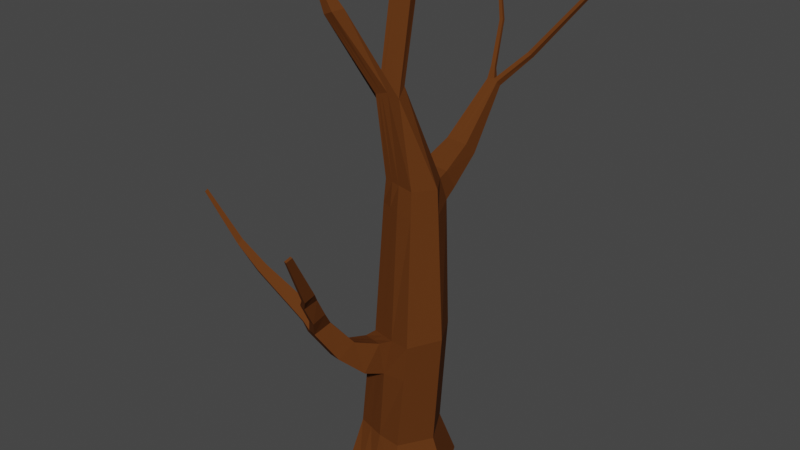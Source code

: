 # Source: Wood2.blend  (saved by Blender 2.92.15; exported with 4.5.12 LTS)
import bpy
from mathutils import Matrix  # noqa: F401  (used for matrix-valued properties, if any)

bpy.ops.wm.read_factory_settings(use_empty=True)
scene = bpy.context.scene
scene.name = 'Scene'

# ---- collections
col_collection = bpy.data.collections.new('Collection'); scene.collection.children.link(col_collection)

# ---- materials (node trees are filled in below, after node groups)
mat_wood2_mat = bpy.data.materials.new('Wood2_Mat')
mat_wood2_mat.use_transparent_shadow = False

# ---- material node trees
mat_wood2_mat.use_nodes = True; mat_wood2_mat.node_tree.nodes.clear()
_N = mat_wood2_mat.node_tree.nodes; _L = mat_wood2_mat.node_tree.links
n0 = _N.new('ShaderNodeBsdfPrincipled'); n0.name = 'Principled BSDF'; n0.location = (10, 300)
n0.distribution = 'GGX'
n0.subsurface_method = 'BURLEY'
n0.inputs[0].default_value = (0.11, 0.03414, 0.00693, 1.0)
n0.inputs[2].default_value = 0.9
n0.inputs[3].default_value = 1.45
n0.inputs[13].default_value = 0.1
n0.inputs[27].default_value = (0.0, 0.0, 0.0, 1.0)
n0.inputs[28].default_value = 1.0
n1 = _N.new('ShaderNodeOutputMaterial'); n1.name = 'Material Output'; n1.location = (300, 300)
_L.new(n0.outputs[0], n1.inputs[0])
n1.is_active_output = True

# ---- world
world_world = bpy.data.worlds.new('World'); scene.world = world_world
world_world.use_nodes = True; world_world.node_tree.nodes.clear()
_N = world_world.node_tree.nodes; _L = world_world.node_tree.links
n0 = _N.new('ShaderNodeOutputWorld'); n0.name = 'World Output'; n0.location = (300, 300)
n1 = _N.new('ShaderNodeBackground'); n1.name = 'Background'; n1.location = (10, 300)
n1.inputs[0].default_value = (0.05088, 0.05088, 0.05088, 1.0)
_L.new(n1.outputs[0], n0.inputs[0])
n0.is_active_output = True
world_world.color = (0.05088, 0.05088, 0.05088)
world_world.use_sun_shadow = False
world_world.sun_shadow_jitter_overblur = 0.0

# ---- meshes
me_cube_001 = bpy.data.meshes.new('Cube.001')
me_cube_001.from_pydata([(-0.6675, -1.0, -1.0), (-0.5811, -0.5754, 0.05464), (-0.6675, 1.0, -1.0), (-0.469, 0.706, 0.05464), (0.6675, -1.0, -1.0), (0.469, -0.706, -0.03928), (0.6675, 1.0, -1.0), (0.469, 0.706, -0.03928), (-1.206, 0.0, -1.0), (-0.8473, -1.14e-08, 0.09253), (1.206, 0.0, -1.0), (0.8473, 1.14e-08, -0.07717), (-0.5524, 5.051e-09, 2.314), (-0.2008, 0.6536, 2.332), (0.6709, 0.6536, 2.377), (1.022, -5.051e-09, 2.395), (0.6709, -0.6536, 2.377), (-0.3049, -0.4587, 2.318), (-0.4787, 0.2729, 5.634), (-0.2279, 0.6383, 5.578), (0.3938, 0.6716, 5.479), (0.6446, 0.2729, 5.447), (0.3938, -0.1956, 5.489), (-0.2279, -0.1956, 5.592), (-0.4346, -0.1698, 7.09), (-0.3258, 0.1293, 7.296), (-0.0808, 0.1717, 7.361), (0.00801, -0.09312, 7.208), (-0.04657, -0.3512, 7.39), (-0.2915, -0.3936, 7.324), (-0.7059, -0.7295, 8.897), (-0.7777, -0.967, 8.871), (-0.976, -0.9573, 8.79), (-1.064, -0.7118, 8.75), (-1.225, -0.7731, 9.41), (-1.25, -0.8577, 9.401), (-1.321, -0.8542, 9.372), (-1.352, -0.7668, 9.358), (-0.8535, 0.6656, 8.819), (-0.7275, 0.943, 8.782), (-0.4748, 0.9854, 8.842), (-0.3969, 0.7421, 8.927), (-1.447, 1.278, 9.359), (-1.373, 1.44, 9.338), (-1.225, 1.465, 9.373), (-1.18, 1.322, 9.423), (-0.3355, -0.1419, 5.044), (-0.4911, 0.227, 5.076), (0.7081, 0.227, 4.934), (0.4404, -0.2726, 4.966), (-0.2234, 0.8005, 5.054), (0.4404, 0.8258, 4.98), (-0.1874, 0.8763, 5.602), (0.3543, 0.9213, 5.524), (0.3949, 1.137, 5.123), (-0.1834, 1.103, 5.182), (-0.1306, 1.558, 5.893), (0.296, 1.608, 5.843), (0.328, 1.854, 5.581), (-0.1275, 1.815, 5.619), (-0.02921, 2.707, 6.827), (0.1792, 2.752, 6.792), (0.1916, 2.848, 6.69), (-0.02759, 2.84, 6.685), (0.0, 1.0, -1.0), (0.0, 0.706, 0.007677), (0.0, -1.0, -1.0), (0.0, -0.706, 0.007677), (0.0, 0.0, -1.0), (0.235, 0.6536, 2.355), (0.2391, -0.6019, 2.355), (0.08294, 0.655, 5.529), (0.08294, -0.1956, 5.54), (-0.2033, 0.1505, 7.328), (-0.1691, -0.3724, 7.357), (-0.2173, -0.1298, 7.161), (-0.8768, -0.9622, 8.831), (-0.8851, -0.7207, 8.823), (-1.286, -0.8559, 9.386), (-1.289, -0.7699, 9.384), (-0.6011, 0.9642, 8.812), (-0.6252, 0.7039, 8.873), (-1.299, 1.452, 9.355), (-1.313, 1.3, 9.391), (0.1085, 0.8131, 5.017), (0.1085, -0.2726, 5.005), (0.08345, 0.8988, 5.563), (0.1057, 1.12, 5.152), (0.08269, 1.583, 5.868), (0.1002, 1.835, 5.6), (0.09659, 2.772, 6.841), (0.1034, 2.87, 6.737), (0.5297, 3.287, 7.349), (0.5982, 3.281, 7.305), (0.6085, 3.377, 7.242), (0.5354, 3.386, 7.284), (1.308, 3.988, 8.484), (1.364, 3.989, 8.448), (1.372, 4.075, 8.412), (1.313, 4.076, 8.447), (1.774, 4.283, 9.224), (1.815, 4.284, 9.197), (1.821, 4.348, 9.17), (1.777, 4.348, 9.196), (-0.128, 2.962, 7.006), (-0.1363, 3.038, 6.926), (-0.05544, 2.998, 7.005), (-0.0583, 3.054, 6.946), (-0.4874, 3.717, 7.722), (-0.4945, 3.807, 7.69), (-0.4243, 3.745, 7.736), (-0.4268, 3.812, 7.712), (-0.8675, 4.096, 8.798), (-0.8723, 4.157, 8.776), (-0.8251, 4.116, 8.808), (-0.8268, 4.16, 8.791), (-0.4031, -0.5896, 1.599), (-0.6472, -2.368e-10, 1.6), (-0.287, 0.6705, 1.6), (0.606, -0.6705, 1.6), (0.606, 0.6705, 1.6), (0.9662, 2.368e-10, 1.601), (0.1595, 0.6705, 1.6), (0.1512, -0.7367, 1.614), (-0.4674, -1.003, 1.732), (-0.3501, -0.6953, 2.297), (0.1253, -0.8374, 2.362), (0.01612, -1.156, 1.779), (-0.5595, -1.505, 2.166), (-0.4475, -1.172, 2.43), (-0.1346, -1.269, 2.502), (-0.2422, -1.613, 2.231), (-0.7833, -1.883, 2.795), (-0.6709, -1.561, 2.95), (-0.4058, -1.641, 3.026), (-0.515, -1.974, 2.865), (-0.3338, 1.0, -1.0), (-0.2906, -0.6407, 0.03116), (-0.603, 0.0, -1.0), (-0.03288, -0.5303, 2.337), (-0.07249, -0.1956, 5.566), (-0.2303, -0.383, 7.341), (-0.9264, -0.9597, 8.81), (-1.303, -0.855, 9.379), (-0.1135, -0.2073, 5.025), (-0.2345, 0.706, 0.03116), (-0.3338, -1.0, -1.0), (0.01711, 0.6536, 2.343), (-0.07249, 0.6466, 5.553), (-0.2645, 0.1399, 7.312), (-0.375, -0.1571, 7.119), (-0.9747, -0.7162, 8.787), (-1.321, -0.7684, 9.371), (-0.6643, 0.9536, 8.797), (-0.7394, 0.6848, 8.846), (-1.336, 1.446, 9.346), (-1.38, 1.289, 9.375), (-0.05743, 0.8068, 5.036), (-0.05198, 0.8876, 5.583), (-0.03886, 1.111, 5.167), (-0.02397, 1.57, 5.881), (-0.01364, 1.825, 5.61), (0.03369, 2.74, 6.834), (0.0379, 2.855, 6.711), (-0.09174, 2.98, 7.006), (-0.09729, 3.046, 6.936), (-0.4558, 3.731, 7.729), (-0.4607, 3.81, 7.701), (-0.8463, 4.106, 8.803), (-0.8495, 4.159, 8.784), (-0.1259, -0.6632, 1.607), (-0.06376, 0.6705, 1.6), (-0.1124, -0.7664, 2.33), (-0.2256, -1.08, 1.756), (-0.2911, -1.22, 2.466), (-0.4008, -1.559, 2.199), (-0.5383, -1.648, 3.083), (-0.6492, -1.976, 2.924), (-0.9239, -1.865, 2.949), (-0.8361, -1.612, 3.132), (-0.7212, -1.703, 3.234), (-0.8075, -1.961, 3.047), (-1.824, -2.117, 3.84), (-1.769, -1.959, 3.928), (-1.702, -2.006, 3.992), (-1.756, -2.167, 3.903), (-2.284, -2.173, 4.298), (-2.25, -2.077, 4.383), (-2.203, -2.117, 4.422), (-2.236, -2.216, 4.335), (-2.861, -2.391, 5.32), (-2.842, -2.339, 5.366), (-2.817, -2.36, 5.386), (-2.835, -2.413, 5.34), (-0.3426, -2.168, 3.258), (-0.2708, -1.914, 3.392), (-0.3802, -1.911, 3.411), (-0.4533, -2.161, 3.279), (-0.2831, -2.443, 3.742), (-0.1952, -2.19, 3.857), (-0.289, -2.2, 3.912), (-0.378, -2.449, 3.799), (-0.1215, -2.582, 3.995), (-0.06154, -2.377, 4.102), (-0.149, -2.376, 4.121), (-0.21, -2.578, 4.016), (0.1127, -3.211, 5.175), (0.1476, -3.091, 5.238), (0.09665, -3.091, 5.249), (0.06114, -3.208, 5.187)], [], [(8, 9, 3, 2), (64, 65, 7, 6), (10, 11, 5, 4), (146, 137, 1, 0), (68, 10, 4, 66), (118, 117, 12, 13), (117, 116, 17, 12), (64, 6, 10, 68), (6, 7, 11, 10), (0, 1, 9, 8), (49, 48, 21, 22), (47, 46, 23, 18), (123, 119, 16, 70), (171, 118, 13, 147), (119, 121, 15, 16), (121, 120, 14, 15), (148, 19, 25, 149), (72, 22, 28, 74), (50, 47, 18, 19), (48, 51, 20, 21), (85, 49, 22, 72), (71, 20, 53, 86), (28, 27, 30, 31), (25, 24, 38, 39), (18, 23, 29, 24), (22, 21, 27, 28), (19, 18, 24, 25), (21, 20, 26, 27), (76, 31, 35, 78), (74, 28, 31, 76), (150, 24, 33, 151), (24, 29, 32, 33), (152, 37, 36, 143), (33, 32, 36, 37), (31, 30, 34, 35), (151, 33, 37, 152), (81, 41, 45, 83), (27, 26, 40, 41), (149, 25, 39, 153), (75, 27, 41, 81), (155, 43, 42, 156), (153, 39, 43, 155), (41, 40, 44, 45), (39, 38, 42, 43), (147, 13, 50, 157), (70, 16, 49, 85), (15, 14, 51, 48), (13, 12, 47, 50), (12, 17, 46, 47), (16, 15, 48, 49), (53, 54, 58, 57), (20, 51, 54, 53), (157, 50, 55, 159), (50, 19, 52, 55), (59, 56, 60, 63), (55, 52, 56, 59), (86, 53, 57, 88), (159, 55, 59, 161), (90, 91, 107, 106), (88, 57, 61, 90), (161, 59, 63, 163), (57, 58, 62, 61), (58, 89, 91, 62), (160, 88, 90, 162), (91, 90, 92, 95), (54, 87, 89, 58), (158, 86, 88, 160), (51, 84, 87, 54), (139, 70, 85, 144), (14, 69, 84, 51), (40, 80, 82, 44), (44, 82, 83, 45), (150, 75, 81, 154), (26, 73, 80, 40), (154, 81, 83, 156), (30, 77, 79, 34), (34, 79, 78, 35), (27, 75, 77, 30), (141, 74, 76, 142), (142, 76, 78, 143), (148, 71, 86, 158), (144, 85, 72, 140), (140, 72, 74, 141), (20, 71, 73, 26), (120, 122, 69, 14), (17, 116, 124, 125), (136, 64, 68, 138), (138, 68, 66, 146), (4, 5, 67, 66), (136, 145, 65, 64), (95, 92, 96, 99), (62, 91, 95, 94), (61, 62, 94, 93), (90, 61, 93, 92), (97, 98, 102, 101), (93, 94, 98, 97), (94, 95, 99, 98), (92, 93, 97, 96), (102, 103, 100, 101), (98, 99, 103, 102), (96, 97, 101, 100), (99, 96, 100, 103), (106, 107, 111, 110), (162, 90, 106, 164), (63, 60, 104, 105), (163, 63, 105, 165), (167, 109, 113, 169), (164, 106, 110, 166), (165, 105, 109, 167), (105, 104, 108, 109), (169, 113, 112, 168), (109, 108, 112, 113), (110, 111, 115, 114), (166, 110, 114, 168), (137, 67, 123, 170), (7, 65, 122, 120), (11, 7, 120, 121), (5, 11, 121, 119), (145, 3, 118, 171), (67, 5, 119, 123), (9, 1, 116, 117), (3, 9, 117, 118), (125, 124, 128, 129), (170, 123, 127, 173), (139, 17, 125, 172), (123, 70, 126, 127), (175, 131, 135, 177), (173, 127, 131, 175), (172, 125, 129, 174), (127, 126, 130, 131), (134, 176, 196, 195), (174, 129, 133, 176), (131, 130, 134, 135), (129, 128, 132, 133), (130, 174, 176, 134), (133, 132, 178, 179), (126, 172, 174, 130), (124, 173, 175, 128), (128, 175, 177, 132), (70, 139, 172, 126), (116, 170, 173, 124), (65, 145, 171, 122), (1, 137, 170, 116), (108, 166, 168, 112), (115, 169, 168, 114), (107, 165, 167, 111), (104, 164, 166, 108), (111, 167, 169, 115), (91, 163, 165, 107), (60, 162, 164, 104), (2, 3, 145, 136), (8, 138, 146, 0), (2, 136, 138, 8), (23, 140, 141, 29), (46, 144, 140, 23), (19, 148, 158, 52), (32, 142, 143, 36), (29, 141, 142, 32), (38, 154, 156, 42), (24, 150, 154, 38), (17, 139, 144, 46), (52, 158, 160, 56), (56, 160, 162, 60), (89, 161, 163, 91), (87, 159, 161, 89), (84, 157, 159, 87), (69, 147, 157, 84), (80, 153, 155, 82), (82, 155, 156, 83), (73, 149, 153, 80), (77, 151, 152, 79), (79, 152, 143, 78), (75, 150, 151, 77), (71, 148, 149, 73), (122, 171, 147, 69), (66, 67, 137, 146), (178, 181, 185, 182), (177, 176, 180, 181), (132, 177, 181, 178), (176, 133, 179, 180), (185, 184, 188, 189), (179, 178, 182, 183), (181, 180, 184, 185), (180, 179, 183, 184), (186, 189, 193, 190), (184, 183, 187, 188), (182, 185, 189, 186), (183, 182, 186, 187), (190, 193, 192, 191), (187, 186, 190, 191), (189, 188, 192, 193), (188, 187, 191, 192), (196, 197, 201, 200), (135, 134, 195, 194), (176, 177, 197, 196), (177, 135, 194, 197), (201, 198, 202, 205), (195, 196, 200, 199), (197, 194, 198, 201), (194, 195, 199, 198), (204, 205, 209, 208), (198, 199, 203, 202), (200, 201, 205, 204), (199, 200, 204, 203), (209, 206, 207, 208), (203, 204, 208, 207), (205, 202, 206, 209), (202, 203, 207, 206)])
_uv = me_cube_001.uv_layers.new(name='UVMap')
_uv.uv.foreach_set('vector', [0.375, 0.125, 0.625, 0.125, 0.625, 0.25, 0.375, 0.25, 0.375, 0.375, 0.625, 0.375, 0.625, 0.5, 0.375, 0.5, 0.375, 0.625, 0.625, 0.625, 0.625, 0.75, 0.375, 0.75, 0.375, 0.9375, 0.625, 0.9375, 0.625, 1.0, 0.375, 1.0, 0.25, 0.625, 0.375, 0.625, 0.375, 0.75, 0.25, 0.75, 0.625, 0.25, 0.625, 0.125, 0.625, 0.125, 0.625, 0.25, 0.625, 0.125, 0.625, 0.0, 0.625, 0.0, 0.625, 0.125, 0.25, 0.5, 0.375, 0.5, 0.375, 0.625, 0.25, 0.625, 0.375, 0.5, 0.625, 0.5, 0.625, 0.625, 0.375, 0.625, 0.375, 0.0, 0.625, 0.0, 0.625, 0.125, 0.375, 0.125, 0.625, 0.75, 0.625, 0.625, 0.625, 0.625, 0.625, 0.75, 0.625, 0.125, 0.625, 0.0, 0.625, 0.0, 0.625, 0.125, 0.625, 0.875, 0.625, 0.75, 0.625, 0.75, 0.625, 0.875, 0.625, 0.3125, 0.625, 0.25, 0.625, 0.25, 0.625, 0.3125, 0.625, 0.75, 0.625, 0.625, 0.625, 0.625, 0.625, 0.75, 0.625, 0.625, 0.625, 0.5, 0.625, 0.5, 0.625, 0.625, 0.625, 0.3125, 0.625, 0.25, 0.625, 0.25, 0.625, 0.3125, 0.625, 0.875, 0.625, 0.75, 0.625, 0.75, 0.625, 0.875, 0.625, 0.25, 0.625, 0.125, 0.625, 0.125, 0.625, 0.25, 0.625, 0.625, 0.625, 0.5, 0.625, 0.5, 0.625, 0.625, 0.625, 0.875, 0.625, 0.75, 0.625, 0.75, 0.625, 0.875, 0.625, 0.375, 0.625, 0.5, 0.625, 0.5, 0.625, 0.375, 0.625, 0.75, 0.625, 0.625, 0.625, 0.625, 0.625, 0.75, 0.625, 0.25, 0.625, 0.125, 0.625, 0.125, 0.625, 0.25, 0.625, 0.125, 0.625, 0.0, 0.625, 0.0, 0.625, 0.125, 0.625, 0.75, 0.625, 0.625, 0.625, 0.625, 0.625, 0.75, 0.625, 0.25, 0.625, 0.125, 0.625, 0.125, 0.625, 0.25, 0.625, 0.625, 0.625, 0.5, 0.625, 0.5, 0.625, 0.625, 0.625, 0.875, 0.625, 0.75, 0.625, 0.75, 0.625, 0.875, 0.625, 0.875, 0.625, 0.75, 0.625, 0.75, 0.625, 0.875, 0.7173, 0.625, 0.7481, 0.625, 0.875, 0.625, 0.8125, 0.625, 0.625, 0.125, 0.625, 0.0, 0.625, 0.0, 0.625, 0.125, 0.8125, 0.625, 0.875, 0.625, 0.875, 0.75, 0.8125, 0.75, 0.625, 0.125, 0.625, 0.0, 0.625, 0.0, 0.625, 0.125, 0.625, 0.75, 0.625, 0.625, 0.625, 0.625, 0.625, 0.75, 0.8125, 0.625, 0.875, 0.625, 0.875, 0.625, 0.8125, 0.625, 0.75, 0.625, 0.625, 0.625, 0.625, 0.625, 0.75, 0.625, 0.625, 0.625, 0.625, 0.5, 0.625, 0.5, 0.625, 0.625, 0.625, 0.3125, 0.625, 0.25, 0.625, 0.25, 0.625, 0.3125, 0.6865, 0.625, 0.625, 0.625, 0.625, 0.625, 0.75, 0.625, 0.8125, 0.5, 0.875, 0.5, 0.875, 0.625, 0.8125, 0.625, 0.625, 0.3125, 0.625, 0.25, 0.625, 0.25, 0.625, 0.3125, 0.625, 0.625, 0.625, 0.5, 0.625, 0.5, 0.625, 0.625, 0.625, 0.25, 0.625, 0.125, 0.625, 0.125, 0.625, 0.25, 0.625, 0.3125, 0.625, 0.25, 0.625, 0.25, 0.625, 0.3125, 0.625, 0.875, 0.625, 0.75, 0.625, 0.75, 0.625, 0.875, 0.625, 0.625, 0.625, 0.5, 0.625, 0.5, 0.625, 0.625, 0.625, 0.25, 0.625, 0.125, 0.625, 0.125, 0.625, 0.25, 0.625, 0.125, 0.625, 0.0, 0.625, 0.0, 0.625, 0.125, 0.625, 0.75, 0.625, 0.625, 0.625, 0.625, 0.625, 0.75, 0.625, 0.5, 0.625, 0.5, 0.625, 0.5, 0.625, 0.5, 0.625, 0.5, 0.625, 0.5, 0.625, 0.5, 0.625, 0.5, 0.625, 0.3125, 0.625, 0.25, 0.625, 0.25, 0.625, 0.3125, 0.625, 0.25, 0.625, 0.25, 0.625, 0.25, 0.625, 0.25, 0.625, 0.25, 0.625, 0.25, 0.625, 0.25, 0.625, 0.25, 0.625, 0.25, 0.625, 0.25, 0.625, 0.25, 0.625, 0.25, 0.625, 0.375, 0.625, 0.5, 0.625, 0.5, 0.625, 0.375, 0.625, 0.3125, 0.625, 0.25, 0.625, 0.25, 0.625, 0.3125, 0.625, 0.375, 0.625, 0.375, 0.625, 0.375, 0.625, 0.375, 0.625, 0.375, 0.625, 0.5, 0.625, 0.5, 0.625, 0.375, 0.625, 0.3125, 0.625, 0.25, 0.625, 0.25, 0.625, 0.3125, 0.625, 0.5, 0.625, 0.5, 0.625, 0.5, 0.625, 0.5, 0.625, 0.5, 0.625, 0.375, 0.625, 0.375, 0.625, 0.5, 0.625, 0.3125, 0.625, 0.375, 0.625, 0.375, 0.625, 0.3125, 0.625, 0.375, 0.625, 0.375, 0.625, 0.375, 0.625, 0.375, 0.625, 0.5, 0.625, 0.375, 0.625, 0.375, 0.625, 0.5, 0.625, 0.3125, 0.625, 0.375, 0.625, 0.375, 0.625, 0.3125, 0.625, 0.5, 0.625, 0.375, 0.625, 0.375, 0.625, 0.5, 0.625, 0.9375, 0.625, 0.875, 0.625, 0.875, 0.625, 0.9375, 0.625, 0.5, 0.625, 0.375, 0.625, 0.375, 0.625, 0.5, 0.625, 0.5, 0.625, 0.375, 0.625, 0.375, 0.625, 0.5, 0.625, 0.5, 0.75, 0.5, 0.75, 0.625, 0.625, 0.625, 0.7173, 0.625, 0.6865, 0.625, 0.75, 0.625, 0.8125, 0.625, 0.625, 0.5, 0.625, 0.375, 0.625, 0.375, 0.625, 0.5, 0.8125, 0.625, 0.75, 0.625, 0.75, 0.625, 0.8125, 0.625, 0.625, 0.625, 0.75, 0.625, 0.75, 0.625, 0.625, 0.625, 0.625, 0.625, 0.75, 0.625, 0.75, 0.75, 0.625, 0.75, 0.625, 0.625, 0.6865, 0.625, 0.75, 0.625, 0.625, 0.625, 0.625, 0.9375, 0.625, 0.875, 0.625, 0.875, 0.625, 0.9375, 0.625, 0.9375, 0.625, 0.875, 0.625, 0.875, 0.625, 0.9375, 0.625, 0.3125, 0.625, 0.375, 0.625, 0.375, 0.625, 0.3125, 0.625, 0.9375, 0.625, 0.875, 0.625, 0.875, 0.625, 0.9375, 0.625, 0.9375, 0.625, 0.875, 0.625, 0.875, 0.625, 0.9375, 0.625, 0.5, 0.625, 0.375, 0.625, 0.375, 0.625, 0.5, 0.625, 0.5, 0.625, 0.375, 0.625, 0.375, 0.625, 0.5, 0.625, 0.0, 0.625, 0.0, 0.625, 0.0, 0.625, 0.0, 0.1875, 0.5, 0.25, 0.5, 0.25, 0.625, 0.1875, 0.625, 0.1875, 0.625, 0.25, 0.625, 0.25, 0.75, 0.1875, 0.75, 0.375, 0.75, 0.625, 0.75, 0.625, 0.875, 0.375, 0.875, 0.375, 0.3125, 0.625, 0.3125, 0.625, 0.375, 0.375, 0.375, 0.625, 0.375, 0.625, 0.375, 0.625, 0.375, 0.625, 0.375, 0.625, 0.5, 0.625, 0.375, 0.625, 0.375, 0.625, 0.5, 0.625, 0.5, 0.625, 0.5, 0.625, 0.5, 0.625, 0.5, 0.625, 0.375, 0.625, 0.5, 0.625, 0.5, 0.625, 0.375, 0.625, 0.5, 0.625, 0.5, 0.625, 0.5, 0.625, 0.5, 0.625, 0.5, 0.625, 0.5, 0.625, 0.5, 0.625, 0.5, 0.625, 0.5, 0.625, 0.375, 0.625, 0.375, 0.625, 0.5, 0.625, 0.375, 0.625, 0.5, 0.625, 0.5, 0.625, 0.375, 0.625, 0.5, 0.625, 0.375, 0.625, 0.375, 0.625, 0.5, 0.625, 0.5, 0.625, 0.375, 0.625, 0.375, 0.625, 0.5, 0.625, 0.375, 0.625, 0.5, 0.625, 0.5, 0.625, 0.375, 0.625, 0.375, 0.625, 0.375, 0.625, 0.375, 0.625, 0.375, 0.625, 0.375, 0.625, 0.375, 0.625, 0.375, 0.625, 0.375, 0.625, 0.3125, 0.625, 0.375, 0.625, 0.375, 0.625, 0.3125, 0.625, 0.25, 0.625, 0.25, 0.625, 0.25, 0.625, 0.25, 0.625, 0.3125, 0.625, 0.25, 0.625, 0.25, 0.625, 0.3125, 0.625, 0.3125, 0.625, 0.25, 0.625, 0.25, 0.625, 0.3125, 0.625, 0.3125, 0.625, 0.375, 0.625, 0.375, 0.625, 0.3125, 0.625, 0.3125, 0.625, 0.25, 0.625, 0.25, 0.625, 0.3125, 0.625, 0.25, 0.625, 0.25, 0.625, 0.25, 0.625, 0.25, 0.625, 0.3125, 0.625, 0.25, 0.625, 0.25, 0.625, 0.3125, 0.625, 0.25, 0.625, 0.25, 0.625, 0.25, 0.625, 0.25, 0.625, 0.375, 0.625, 0.375, 0.625, 0.375, 0.625, 0.375, 0.625, 0.3125, 0.625, 0.375, 0.625, 0.375, 0.625, 0.3125, 0.625, 0.9375, 0.625, 0.875, 0.625, 0.875, 0.625, 0.9375, 0.625, 0.5, 0.625, 0.375, 0.625, 0.375, 0.625, 0.5, 0.625, 0.625, 0.625, 0.5, 0.625, 0.5, 0.625, 0.625, 0.625, 0.75, 0.625, 0.625, 0.625, 0.625, 0.625, 0.75, 0.625, 0.3125, 0.625, 0.25, 0.625, 0.25, 0.625, 0.3125, 0.625, 0.875, 0.625, 0.75, 0.625, 0.75, 0.625, 0.875, 0.625, 0.125, 0.625, 0.0, 0.625, 0.0, 0.625, 0.125, 0.625, 0.25, 0.625, 0.125, 0.625, 0.125, 0.625, 0.25, 0.625, 0.0, 0.625, 0.0, 0.625, 0.0, 0.625, 0.0, 0.625, 0.9375, 0.625, 0.875, 0.625, 0.875, 0.625, 0.9375, 0.625, 0.9375, 0.625, 1.0, 0.625, 1.0, 0.625, 0.9375, 0.625, 0.875, 0.625, 0.875, 0.625, 0.875, 0.625, 0.875, 0.625, 0.9375, 0.625, 0.875, 0.625, 0.875, 0.625, 0.9375, 0.625, 0.9375, 0.625, 0.875, 0.625, 0.875, 0.625, 0.9375, 0.625, 0.9375, 0.625, 1.0, 0.625, 1.0, 0.625, 0.9375, 0.625, 0.875, 0.625, 0.875, 0.625, 0.875, 0.625, 0.875, 0.625, 0.875, 0.625, 0.9375, 0.625, 0.9375, 0.625, 0.875, 0.625, 0.9375, 0.625, 1.0, 0.625, 1.0, 0.625, 0.9375, 0.625, 0.875, 0.625, 0.875, 0.625, 0.875, 0.625, 0.875, 0.625, 0.0, 0.625, 0.0, 0.625, 0.0, 0.625, 0.0, 0.625, 0.875, 0.625, 0.9375, 0.625, 0.9375, 0.625, 0.875, 0.625, 0.0, 0.625, 0.0, 0.625, 0.0, 0.625, 0.0, 0.625, 0.875, 0.625, 0.9375, 0.625, 0.9375, 0.625, 0.875, 0.625, 1.0, 0.625, 0.9375, 0.625, 0.9375, 0.625, 1.0, 0.625, 1.0, 0.625, 0.9375, 0.625, 0.9375, 0.625, 1.0, 0.625, 0.875, 0.625, 0.9375, 0.625, 0.9375, 0.625, 0.875, 0.625, 1.0, 0.625, 0.9375, 0.625, 0.9375, 0.625, 1.0, 0.625, 0.375, 0.625, 0.3125, 0.625, 0.3125, 0.625, 0.375, 0.625, 1.0, 0.625, 0.9375, 0.625, 0.9375, 0.625, 1.0, 0.625, 0.25, 0.625, 0.3125, 0.625, 0.3125, 0.625, 0.25, 0.625, 0.375, 0.625, 0.3125, 0.625, 0.3125, 0.625, 0.375, 0.625, 0.375, 0.625, 0.3125, 0.625, 0.3125, 0.625, 0.375, 0.625, 0.25, 0.625, 0.3125, 0.625, 0.3125, 0.625, 0.25, 0.625, 0.375, 0.625, 0.3125, 0.625, 0.3125, 0.625, 0.375, 0.625, 0.375, 0.625, 0.3125, 0.625, 0.3125, 0.625, 0.375, 0.625, 0.25, 0.625, 0.3125, 0.625, 0.3125, 0.625, 0.25, 0.375, 0.25, 0.625, 0.25, 0.625, 0.3125, 0.375, 0.3125, 0.125, 0.625, 0.1875, 0.625, 0.1875, 0.75, 0.125, 0.75, 0.125, 0.5, 0.1875, 0.5, 0.1875, 0.625, 0.125, 0.625, 0.625, 1.0, 0.625, 0.9375, 0.625, 0.9375, 0.625, 1.0, 0.625, 1.0, 0.625, 0.9375, 0.625, 0.9375, 0.625, 1.0, 0.625, 0.25, 0.625, 0.3125, 0.625, 0.3125, 0.625, 0.25, 0.625, 1.0, 0.625, 0.9375, 0.625, 0.9375, 0.625, 1.0, 0.625, 1.0, 0.625, 0.9375, 0.625, 0.9375, 0.625, 1.0, 0.875, 0.625, 0.8125, 0.625, 0.8125, 0.625, 0.875, 0.625, 0.7481, 0.625, 0.7173, 0.625, 0.8125, 0.625, 0.875, 0.625, 0.625, 1.0, 0.625, 0.9375, 0.625, 0.9375, 0.625, 1.0, 0.625, 0.25, 0.625, 0.3125, 0.625, 0.3125, 0.625, 0.25, 0.625, 0.25, 0.625, 0.3125, 0.625, 0.3125, 0.625, 0.25, 0.625, 0.375, 0.625, 0.3125, 0.625, 0.3125, 0.625, 0.375, 0.625, 0.375, 0.625, 0.3125, 0.625, 0.3125, 0.625, 0.375, 0.625, 0.375, 0.625, 0.3125, 0.625, 0.3125, 0.625, 0.375, 0.625, 0.375, 0.625, 0.3125, 0.625, 0.3125, 0.625, 0.375, 0.625, 0.375, 0.625, 0.3125, 0.625, 0.3125, 0.625, 0.375, 0.75, 0.5, 0.8125, 0.5, 0.8125, 0.625, 0.75, 0.625, 0.625, 0.375, 0.625, 0.3125, 0.625, 0.3125, 0.625, 0.375, 0.75, 0.625, 0.8125, 0.625, 0.8125, 0.625, 0.75, 0.625, 0.75, 0.625, 0.8125, 0.625, 0.8125, 0.75, 0.75, 0.75, 0.6865, 0.625, 0.7173, 0.625, 0.8125, 0.625, 0.75, 0.625, 0.625, 0.375, 0.625, 0.3125, 0.625, 0.3125, 0.625, 0.375, 0.625, 0.375, 0.625, 0.3125, 0.625, 0.3125, 0.625, 0.375, 0.375, 0.875, 0.625, 0.875, 0.625, 0.9375, 0.375, 0.9375, 0.625, 1.0, 0.625, 0.9375, 0.625, 0.9375, 0.625, 1.0, 0.625, 0.9375, 0.625, 0.9375, 0.625, 0.9375, 0.625, 0.9375, 0.625, 1.0, 0.625, 0.9375, 0.625, 0.9375, 0.625, 1.0, 0.625, 0.9375, 0.625, 1.0, 0.625, 1.0, 0.625, 0.9375, 0.625, 0.9375, 0.625, 0.9375, 0.625, 0.9375, 0.625, 0.9375, 0.625, 0.0, 0.625, 0.0, 0.625, 0.0, 0.625, 0.0, 0.625, 0.9375, 0.625, 0.9375, 0.625, 0.9375, 0.625, 0.9375, 0.625, 0.9375, 0.625, 1.0, 0.625, 1.0, 0.625, 0.9375, 0.625, 1.0, 0.625, 0.9375, 0.625, 0.9375, 0.625, 1.0, 0.625, 0.9375, 0.625, 1.0, 0.625, 1.0, 0.625, 0.9375, 0.625, 1.0, 0.625, 0.9375, 0.625, 0.9375, 0.625, 1.0, 0.625, 0.0, 0.625, 0.0, 0.625, 0.0, 0.625, 0.0, 0.625, 1.0, 0.625, 0.9375, 0.625, 0.9375, 0.625, 1.0, 0.625, 0.0, 0.625, 0.0, 0.625, 0.0, 0.625, 0.0, 0.625, 0.9375, 0.625, 0.9375, 0.625, 0.9375, 0.625, 0.9375, 0.625, 0.9375, 0.625, 1.0, 0.625, 1.0, 0.625, 0.9375, 0.625, 0.9375, 0.625, 0.9375, 0.625, 0.9375, 0.625, 0.9375, 0.625, 0.875, 0.625, 0.875, 0.625, 0.875, 0.625, 0.875, 0.625, 0.9375, 0.625, 0.9375, 0.625, 0.9375, 0.625, 0.9375, 0.625, 0.9375, 0.625, 0.875, 0.625, 0.875, 0.625, 0.9375, 0.625, 0.9375, 0.625, 0.875, 0.625, 0.875, 0.625, 0.9375, 0.625, 0.875, 0.625, 0.9375, 0.625, 0.9375, 0.625, 0.875, 0.625, 0.9375, 0.625, 0.875, 0.625, 0.875, 0.625, 0.9375, 0.625, 0.875, 0.625, 0.875, 0.625, 0.875, 0.625, 0.875, 0.625, 0.9375, 0.625, 0.9375, 0.625, 0.9375, 0.625, 0.9375, 0.625, 0.875, 0.625, 0.875, 0.625, 0.875, 0.625, 0.875, 0.625, 0.9375, 0.625, 0.9375, 0.625, 0.9375, 0.625, 0.9375, 0.625, 0.875, 0.625, 0.9375, 0.625, 0.9375, 0.625, 0.875, 0.625, 0.9375, 0.625, 0.875, 0.625, 0.875, 0.625, 0.9375, 0.625, 0.875, 0.625, 0.9375, 0.625, 0.9375, 0.625, 0.875, 0.625, 0.9375, 0.625, 0.875, 0.625, 0.875, 0.625, 0.9375, 0.625, 0.875, 0.625, 0.875, 0.625, 0.875, 0.625, 0.875])
me_cube_001.materials.append(mat_wood2_mat)
me_cube_001.use_remesh_fix_poles = True
me_cube_001.use_remesh_preserve_attributes = False
me_cube_001.use_mirror_vertex_groups = False
me_cube_001.update()

# ---- objects
ob_cube = bpy.data.objects.new('Cube', me_cube_001)

# ---- transforms, parenting, visibility, modifiers, constraints
ob_cube.location = (0.0, 0.0, 0.0)
ob_cube.lineart.crease_threshold = 0.0

# ---- collection membership
col_collection.objects.link(ob_cube)

# ---- scene / render settings (as saved in the file)
scene.frame_start = 1; scene.frame_end = 250; scene.frame_set(1)
scene.render.engine = 'BLENDER_EEVEE_NEXT'
scene.cycles.use_denoising = False
scene.cycles.samples = 128
scene.cycles.sampling_pattern = 'TABULATED_SOBOL'
scene.cycles.use_adaptive_sampling = False
scene.cycles.use_light_tree = False
scene.view_settings.view_transform = 'Filmic'
bpy.context.view_layer.update()

# ---- added for rendering (the .blend has no active camera and no usable light): camera, sun
cam_auto = bpy.data.cameras.new('AutoCamera')
cam_auto.lens = 50.0
cam_auto.sensor_width = 36.0
cam_auto.clip_end = 1000.0
ob_auto_camera = bpy.data.objects.new('AutoCamera', cam_auto)
scene.collection.objects.link(ob_auto_camera)
ob_auto_camera.location = (12.1559, -14.6419, 14.3516)
ob_auto_camera.rotation_euler = (1.09748, -7.21219e-08, 0.694738)
scene.camera = ob_auto_camera
light_auto_sun = bpy.data.lights.new('AutoSun', 'SUN')
light_auto_sun.energy = 3.0
light_auto_sun.angle = 0.0523599
ob_auto_sun = bpy.data.objects.new('AutoSun', light_auto_sun)
scene.collection.objects.link(ob_auto_sun)
ob_auto_sun.rotation_euler = (0.872665, 0.174533, 0.523599)
bpy.context.view_layer.update()
